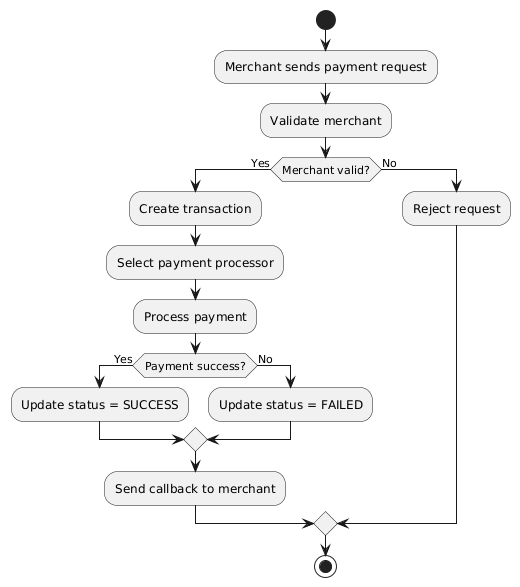

The diagram above was rendered by PlantUML. Its source (embedded in the PNG):
@startuml
start

:Merchant sends payment request;
:Validate merchant;

if (Merchant valid?) then (Yes)
  :Create transaction;
  :Select payment processor;
  :Process payment;
  
  if (Payment success?) then (Yes)
    :Update status = SUCCESS;
  else (No)
    :Update status = FAILED;
  endif

  :Send callback to merchant;
else (No)
  :Reject request;
endif

stop
@enduml